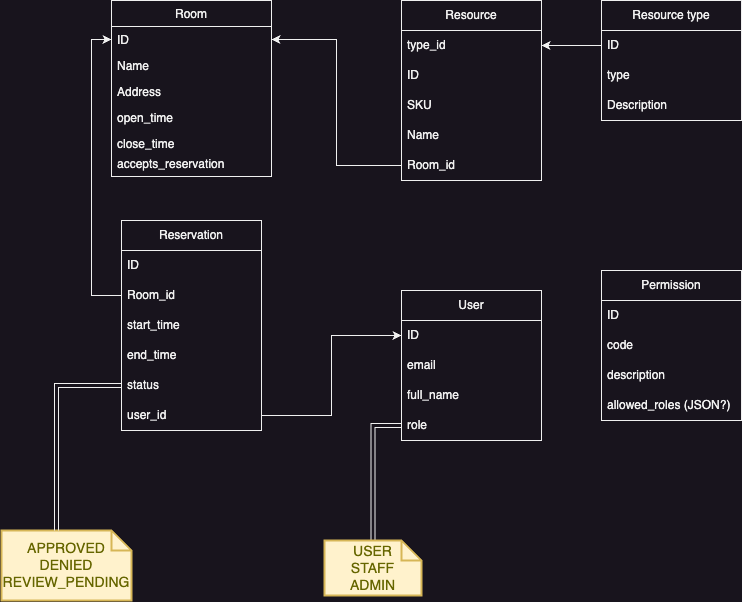

The diagram above was exported from draw.io. Its source (the exported page's mxGraphModel, read from the mxfile embedded in the PNG):
<mxGraphModel dx="2074" dy="1267" grid="1" gridSize="10" guides="1" tooltips="1" connect="1" arrows="1" fold="1" page="1" pageScale="1" pageWidth="827" pageHeight="1169" math="0" shadow="0">
  <root>
    <mxCell id="WIyWlLk6GJQsqaUBKTNV-0" />
    <mxCell id="WIyWlLk6GJQsqaUBKTNV-1" parent="WIyWlLk6GJQsqaUBKTNV-0" />
    <mxCell id="zkfFHV4jXpPFQw0GAbJ--0" value="Room" style="swimlane;fontStyle=0;align=center;verticalAlign=top;childLayout=stackLayout;horizontal=1;startSize=26;horizontalStack=0;resizeParent=1;resizeLast=0;collapsible=1;marginBottom=0;rounded=0;shadow=0;strokeWidth=1;" parent="WIyWlLk6GJQsqaUBKTNV-1" vertex="1">
      <mxGeometry x="120" y="80" width="160" height="176" as="geometry">
        <mxRectangle x="230" y="140" width="160" height="26" as="alternateBounds" />
      </mxGeometry>
    </mxCell>
    <mxCell id="zkfFHV4jXpPFQw0GAbJ--1" value="ID" style="text;align=left;verticalAlign=top;spacingLeft=4;spacingRight=4;overflow=hidden;rotatable=0;points=[[0,0.5],[1,0.5]];portConstraint=eastwest;" parent="zkfFHV4jXpPFQw0GAbJ--0" vertex="1">
      <mxGeometry y="26" width="160" height="26" as="geometry" />
    </mxCell>
    <mxCell id="zkfFHV4jXpPFQw0GAbJ--2" value="Name" style="text;align=left;verticalAlign=top;spacingLeft=4;spacingRight=4;overflow=hidden;rotatable=0;points=[[0,0.5],[1,0.5]];portConstraint=eastwest;rounded=0;shadow=0;html=0;" parent="zkfFHV4jXpPFQw0GAbJ--0" vertex="1">
      <mxGeometry y="52" width="160" height="26" as="geometry" />
    </mxCell>
    <mxCell id="zkfFHV4jXpPFQw0GAbJ--3" value="Address" style="text;align=left;verticalAlign=top;spacingLeft=4;spacingRight=4;overflow=hidden;rotatable=0;points=[[0,0.5],[1,0.5]];portConstraint=eastwest;rounded=0;shadow=0;html=0;" parent="zkfFHV4jXpPFQw0GAbJ--0" vertex="1">
      <mxGeometry y="78" width="160" height="26" as="geometry" />
    </mxCell>
    <mxCell id="c6MX5Jm36uoIwOyCMV_s-15" value="open_time" style="text;align=left;verticalAlign=top;spacingLeft=4;spacingRight=4;overflow=hidden;rotatable=0;points=[[0,0.5],[1,0.5]];portConstraint=eastwest;rounded=0;shadow=0;html=0;" vertex="1" parent="zkfFHV4jXpPFQw0GAbJ--0">
      <mxGeometry y="104" width="160" height="26" as="geometry" />
    </mxCell>
    <mxCell id="c6MX5Jm36uoIwOyCMV_s-16" value="close_time" style="text;align=left;verticalAlign=top;spacingLeft=4;spacingRight=4;overflow=hidden;rotatable=0;points=[[0,0.5],[1,0.5]];portConstraint=eastwest;rounded=0;shadow=0;html=0;" vertex="1" parent="zkfFHV4jXpPFQw0GAbJ--0">
      <mxGeometry y="130" width="160" height="20" as="geometry" />
    </mxCell>
    <mxCell id="_X7pfnl_EVZwebFAo0XA-1" value="accepts_reservation" style="text;align=left;verticalAlign=top;spacingLeft=4;spacingRight=4;overflow=hidden;rotatable=0;points=[[0,0.5],[1,0.5]];portConstraint=eastwest;rounded=0;shadow=0;html=0;" vertex="1" parent="zkfFHV4jXpPFQw0GAbJ--0">
      <mxGeometry y="150" width="160" height="26" as="geometry" />
    </mxCell>
    <mxCell id="c6MX5Jm36uoIwOyCMV_s-0" value="Resource" style="swimlane;fontStyle=0;childLayout=stackLayout;horizontal=1;startSize=30;horizontalStack=0;resizeParent=1;resizeParentMax=0;resizeLast=0;collapsible=1;marginBottom=0;whiteSpace=wrap;html=1;" vertex="1" parent="WIyWlLk6GJQsqaUBKTNV-1">
      <mxGeometry x="410" y="80" width="140" height="180" as="geometry">
        <mxRectangle x="430" y="270" width="90" height="30" as="alternateBounds" />
      </mxGeometry>
    </mxCell>
    <mxCell id="c6MX5Jm36uoIwOyCMV_s-1" value="type_id" style="text;strokeColor=none;fillColor=none;align=left;verticalAlign=middle;spacingLeft=4;spacingRight=4;overflow=hidden;points=[[0,0.5],[1,0.5]];portConstraint=eastwest;rotatable=0;whiteSpace=wrap;html=1;" vertex="1" parent="c6MX5Jm36uoIwOyCMV_s-0">
      <mxGeometry y="30" width="140" height="30" as="geometry" />
    </mxCell>
    <mxCell id="c6MX5Jm36uoIwOyCMV_s-2" value="ID" style="text;strokeColor=none;fillColor=none;align=left;verticalAlign=middle;spacingLeft=4;spacingRight=4;overflow=hidden;points=[[0,0.5],[1,0.5]];portConstraint=eastwest;rotatable=0;whiteSpace=wrap;html=1;" vertex="1" parent="c6MX5Jm36uoIwOyCMV_s-0">
      <mxGeometry y="60" width="140" height="30" as="geometry" />
    </mxCell>
    <object label="SKU" ID="" id="c6MX5Jm36uoIwOyCMV_s-3">
      <mxCell style="text;strokeColor=none;fillColor=none;align=left;verticalAlign=middle;spacingLeft=4;spacingRight=4;overflow=hidden;points=[[0,0.5],[1,0.5]];portConstraint=eastwest;rotatable=0;whiteSpace=wrap;html=1;" vertex="1" parent="c6MX5Jm36uoIwOyCMV_s-0">
        <mxGeometry y="90" width="140" height="30" as="geometry" />
      </mxCell>
    </object>
    <object label="Name" ID="" id="c6MX5Jm36uoIwOyCMV_s-5">
      <mxCell style="text;strokeColor=none;fillColor=none;align=left;verticalAlign=middle;spacingLeft=4;spacingRight=4;overflow=hidden;points=[[0,0.5],[1,0.5]];portConstraint=eastwest;rotatable=0;whiteSpace=wrap;html=1;" vertex="1" parent="c6MX5Jm36uoIwOyCMV_s-0">
        <mxGeometry y="120" width="140" height="30" as="geometry" />
      </mxCell>
    </object>
    <mxCell id="c6MX5Jm36uoIwOyCMV_s-13" value="Room_id" style="text;strokeColor=none;fillColor=none;align=left;verticalAlign=middle;spacingLeft=4;spacingRight=4;overflow=hidden;points=[[0,0.5],[1,0.5]];portConstraint=eastwest;rotatable=0;whiteSpace=wrap;html=1;" vertex="1" parent="c6MX5Jm36uoIwOyCMV_s-0">
      <mxGeometry y="150" width="140" height="30" as="geometry" />
    </mxCell>
    <mxCell id="c6MX5Jm36uoIwOyCMV_s-14" style="edgeStyle=orthogonalEdgeStyle;rounded=0;orthogonalLoop=1;jettySize=auto;html=1;exitX=0;exitY=0.5;exitDx=0;exitDy=0;entryX=1;entryY=0.5;entryDx=0;entryDy=0;" edge="1" parent="WIyWlLk6GJQsqaUBKTNV-1" source="c6MX5Jm36uoIwOyCMV_s-13" target="zkfFHV4jXpPFQw0GAbJ--1">
      <mxGeometry relative="1" as="geometry" />
    </mxCell>
    <mxCell id="c6MX5Jm36uoIwOyCMV_s-22" value="Reservation" style="swimlane;fontStyle=0;childLayout=stackLayout;horizontal=1;startSize=30;horizontalStack=0;resizeParent=1;resizeParentMax=0;resizeLast=0;collapsible=1;marginBottom=0;whiteSpace=wrap;html=1;" vertex="1" parent="WIyWlLk6GJQsqaUBKTNV-1">
      <mxGeometry x="130" y="300" width="140" height="210" as="geometry" />
    </mxCell>
    <mxCell id="c6MX5Jm36uoIwOyCMV_s-23" value="ID" style="text;strokeColor=none;fillColor=none;align=left;verticalAlign=middle;spacingLeft=4;spacingRight=4;overflow=hidden;points=[[0,0.5],[1,0.5]];portConstraint=eastwest;rotatable=0;whiteSpace=wrap;html=1;" vertex="1" parent="c6MX5Jm36uoIwOyCMV_s-22">
      <mxGeometry y="30" width="140" height="30" as="geometry" />
    </mxCell>
    <mxCell id="c6MX5Jm36uoIwOyCMV_s-24" value="Room_id" style="text;strokeColor=none;fillColor=none;align=left;verticalAlign=middle;spacingLeft=4;spacingRight=4;overflow=hidden;points=[[0,0.5],[1,0.5]];portConstraint=eastwest;rotatable=0;whiteSpace=wrap;html=1;" vertex="1" parent="c6MX5Jm36uoIwOyCMV_s-22">
      <mxGeometry y="60" width="140" height="30" as="geometry" />
    </mxCell>
    <mxCell id="c6MX5Jm36uoIwOyCMV_s-27" value="start_time" style="text;strokeColor=none;fillColor=none;align=left;verticalAlign=middle;spacingLeft=4;spacingRight=4;overflow=hidden;points=[[0,0.5],[1,0.5]];portConstraint=eastwest;rotatable=0;whiteSpace=wrap;html=1;" vertex="1" parent="c6MX5Jm36uoIwOyCMV_s-22">
      <mxGeometry y="90" width="140" height="30" as="geometry" />
    </mxCell>
    <mxCell id="c6MX5Jm36uoIwOyCMV_s-28" value="end_time" style="text;strokeColor=none;fillColor=none;align=left;verticalAlign=middle;spacingLeft=4;spacingRight=4;overflow=hidden;points=[[0,0.5],[1,0.5]];portConstraint=eastwest;rotatable=0;whiteSpace=wrap;html=1;" vertex="1" parent="c6MX5Jm36uoIwOyCMV_s-22">
      <mxGeometry y="120" width="140" height="30" as="geometry" />
    </mxCell>
    <mxCell id="c6MX5Jm36uoIwOyCMV_s-29" value="status" style="text;strokeColor=none;fillColor=none;align=left;verticalAlign=middle;spacingLeft=4;spacingRight=4;overflow=hidden;points=[[0,0.5],[1,0.5]];portConstraint=eastwest;rotatable=0;whiteSpace=wrap;html=1;" vertex="1" parent="c6MX5Jm36uoIwOyCMV_s-22">
      <mxGeometry y="150" width="140" height="30" as="geometry" />
    </mxCell>
    <mxCell id="c6MX5Jm36uoIwOyCMV_s-35" value="user_id" style="text;strokeColor=none;fillColor=none;align=left;verticalAlign=middle;spacingLeft=4;spacingRight=4;overflow=hidden;points=[[0,0.5],[1,0.5]];portConstraint=eastwest;rotatable=0;whiteSpace=wrap;html=1;" vertex="1" parent="c6MX5Jm36uoIwOyCMV_s-22">
      <mxGeometry y="180" width="140" height="30" as="geometry" />
    </mxCell>
    <mxCell id="c6MX5Jm36uoIwOyCMV_s-26" style="edgeStyle=orthogonalEdgeStyle;rounded=0;orthogonalLoop=1;jettySize=auto;html=1;entryX=0;entryY=0.5;entryDx=0;entryDy=0;" edge="1" parent="WIyWlLk6GJQsqaUBKTNV-1" source="c6MX5Jm36uoIwOyCMV_s-24" target="zkfFHV4jXpPFQw0GAbJ--1">
      <mxGeometry relative="1" as="geometry" />
    </mxCell>
    <mxCell id="c6MX5Jm36uoIwOyCMV_s-30" value="User" style="swimlane;fontStyle=0;childLayout=stackLayout;horizontal=1;startSize=30;horizontalStack=0;resizeParent=1;resizeParentMax=0;resizeLast=0;collapsible=1;marginBottom=0;whiteSpace=wrap;html=1;" vertex="1" parent="WIyWlLk6GJQsqaUBKTNV-1">
      <mxGeometry x="410" y="370" width="140" height="150" as="geometry" />
    </mxCell>
    <mxCell id="c6MX5Jm36uoIwOyCMV_s-31" value="ID" style="text;strokeColor=none;fillColor=none;align=left;verticalAlign=middle;spacingLeft=4;spacingRight=4;overflow=hidden;points=[[0,0.5],[1,0.5]];portConstraint=eastwest;rotatable=0;whiteSpace=wrap;html=1;" vertex="1" parent="c6MX5Jm36uoIwOyCMV_s-30">
      <mxGeometry y="30" width="140" height="30" as="geometry" />
    </mxCell>
    <mxCell id="c6MX5Jm36uoIwOyCMV_s-32" value="email" style="text;strokeColor=none;fillColor=none;align=left;verticalAlign=middle;spacingLeft=4;spacingRight=4;overflow=hidden;points=[[0,0.5],[1,0.5]];portConstraint=eastwest;rotatable=0;whiteSpace=wrap;html=1;" vertex="1" parent="c6MX5Jm36uoIwOyCMV_s-30">
      <mxGeometry y="60" width="140" height="30" as="geometry" />
    </mxCell>
    <mxCell id="c6MX5Jm36uoIwOyCMV_s-33" value="full_name" style="text;strokeColor=none;fillColor=none;align=left;verticalAlign=middle;spacingLeft=4;spacingRight=4;overflow=hidden;points=[[0,0.5],[1,0.5]];portConstraint=eastwest;rotatable=0;whiteSpace=wrap;html=1;" vertex="1" parent="c6MX5Jm36uoIwOyCMV_s-30">
      <mxGeometry y="90" width="140" height="30" as="geometry" />
    </mxCell>
    <mxCell id="c6MX5Jm36uoIwOyCMV_s-37" value="role" style="text;strokeColor=none;fillColor=none;align=left;verticalAlign=middle;spacingLeft=4;spacingRight=4;overflow=hidden;points=[[0,0.5],[1,0.5]];portConstraint=eastwest;rotatable=0;whiteSpace=wrap;html=1;" vertex="1" parent="c6MX5Jm36uoIwOyCMV_s-30">
      <mxGeometry y="120" width="140" height="30" as="geometry" />
    </mxCell>
    <mxCell id="c6MX5Jm36uoIwOyCMV_s-36" style="edgeStyle=orthogonalEdgeStyle;rounded=0;orthogonalLoop=1;jettySize=auto;html=1;exitX=1;exitY=0.5;exitDx=0;exitDy=0;entryX=0;entryY=0.5;entryDx=0;entryDy=0;" edge="1" parent="WIyWlLk6GJQsqaUBKTNV-1" source="c6MX5Jm36uoIwOyCMV_s-35" target="c6MX5Jm36uoIwOyCMV_s-31">
      <mxGeometry relative="1" as="geometry" />
    </mxCell>
    <mxCell id="B8yTy8F_inQEa9dZgEYF-2" value="Permission" style="swimlane;fontStyle=0;childLayout=stackLayout;horizontal=1;startSize=30;horizontalStack=0;resizeParent=1;resizeParentMax=0;resizeLast=0;collapsible=1;marginBottom=0;whiteSpace=wrap;html=1;" vertex="1" parent="WIyWlLk6GJQsqaUBKTNV-1">
      <mxGeometry x="610" y="350" width="140" height="150" as="geometry" />
    </mxCell>
    <mxCell id="B8yTy8F_inQEa9dZgEYF-3" value="ID" style="text;strokeColor=none;fillColor=none;align=left;verticalAlign=middle;spacingLeft=4;spacingRight=4;overflow=hidden;points=[[0,0.5],[1,0.5]];portConstraint=eastwest;rotatable=0;whiteSpace=wrap;html=1;" vertex="1" parent="B8yTy8F_inQEa9dZgEYF-2">
      <mxGeometry y="30" width="140" height="30" as="geometry" />
    </mxCell>
    <mxCell id="B8yTy8F_inQEa9dZgEYF-4" value="code" style="text;strokeColor=none;fillColor=none;align=left;verticalAlign=middle;spacingLeft=4;spacingRight=4;overflow=hidden;points=[[0,0.5],[1,0.5]];portConstraint=eastwest;rotatable=0;whiteSpace=wrap;html=1;" vertex="1" parent="B8yTy8F_inQEa9dZgEYF-2">
      <mxGeometry y="60" width="140" height="30" as="geometry" />
    </mxCell>
    <mxCell id="B8yTy8F_inQEa9dZgEYF-5" value="description" style="text;strokeColor=none;fillColor=none;align=left;verticalAlign=middle;spacingLeft=4;spacingRight=4;overflow=hidden;points=[[0,0.5],[1,0.5]];portConstraint=eastwest;rotatable=0;whiteSpace=wrap;html=1;" vertex="1" parent="B8yTy8F_inQEa9dZgEYF-2">
      <mxGeometry y="90" width="140" height="30" as="geometry" />
    </mxCell>
    <mxCell id="B8yTy8F_inQEa9dZgEYF-6" value="allowed_roles (JSON?)" style="text;strokeColor=none;fillColor=none;align=left;verticalAlign=middle;spacingLeft=4;spacingRight=4;overflow=hidden;points=[[0,0.5],[1,0.5]];portConstraint=eastwest;rotatable=0;whiteSpace=wrap;html=1;" vertex="1" parent="B8yTy8F_inQEa9dZgEYF-2">
      <mxGeometry y="120" width="140" height="30" as="geometry" />
    </mxCell>
    <mxCell id="3XjU-9w9F38XPgWx8_mN-0" value="APPROVED&lt;div&gt;DENIED&lt;/div&gt;&lt;div&gt;REVIEW_PENDING&lt;/div&gt;" style="shape=note;strokeWidth=2;fontSize=14;size=20;whiteSpace=wrap;html=1;fillColor=#fff2cc;strokeColor=#d6b656;fontColor=#666600;" vertex="1" parent="WIyWlLk6GJQsqaUBKTNV-1">
      <mxGeometry x="10" y="610" width="130" height="70" as="geometry" />
    </mxCell>
    <mxCell id="3XjU-9w9F38XPgWx8_mN-1" style="edgeStyle=orthogonalEdgeStyle;rounded=0;orthogonalLoop=1;jettySize=auto;html=1;entryX=0;entryY=0;entryDx=55;entryDy=0;entryPerimeter=0;shape=link;" edge="1" parent="WIyWlLk6GJQsqaUBKTNV-1" source="c6MX5Jm36uoIwOyCMV_s-29" target="3XjU-9w9F38XPgWx8_mN-0">
      <mxGeometry relative="1" as="geometry" />
    </mxCell>
    <mxCell id="3XjU-9w9F38XPgWx8_mN-3" style="edgeStyle=orthogonalEdgeStyle;rounded=0;orthogonalLoop=1;jettySize=auto;html=1;exitX=0.5;exitY=0;exitDx=0;exitDy=0;exitPerimeter=0;entryX=0;entryY=0.5;entryDx=0;entryDy=0;shape=link;" edge="1" parent="WIyWlLk6GJQsqaUBKTNV-1" source="3XjU-9w9F38XPgWx8_mN-2" target="c6MX5Jm36uoIwOyCMV_s-37">
      <mxGeometry relative="1" as="geometry" />
    </mxCell>
    <mxCell id="3XjU-9w9F38XPgWx8_mN-2" value="USER&lt;div&gt;STAFF&lt;/div&gt;&lt;div&gt;ADMIN&lt;/div&gt;" style="shape=note;strokeWidth=2;fontSize=14;size=20;whiteSpace=wrap;html=1;fillColor=#fff2cc;strokeColor=#d6b656;fontColor=#666600;" vertex="1" parent="WIyWlLk6GJQsqaUBKTNV-1">
      <mxGeometry x="333" y="620" width="97" height="55" as="geometry" />
    </mxCell>
    <mxCell id="vz52FQaph0CFfUyy2_EX-0" value="Resource type" style="swimlane;fontStyle=0;childLayout=stackLayout;horizontal=1;startSize=30;horizontalStack=0;resizeParent=1;resizeParentMax=0;resizeLast=0;collapsible=1;marginBottom=0;whiteSpace=wrap;html=1;" vertex="1" parent="WIyWlLk6GJQsqaUBKTNV-1">
      <mxGeometry x="610" y="80" width="140" height="120" as="geometry" />
    </mxCell>
    <mxCell id="vz52FQaph0CFfUyy2_EX-1" value="ID" style="text;strokeColor=none;fillColor=none;align=left;verticalAlign=middle;spacingLeft=4;spacingRight=4;overflow=hidden;points=[[0,0.5],[1,0.5]];portConstraint=eastwest;rotatable=0;whiteSpace=wrap;html=1;" vertex="1" parent="vz52FQaph0CFfUyy2_EX-0">
      <mxGeometry y="30" width="140" height="30" as="geometry" />
    </mxCell>
    <mxCell id="vz52FQaph0CFfUyy2_EX-2" value="type" style="text;strokeColor=none;fillColor=none;align=left;verticalAlign=middle;spacingLeft=4;spacingRight=4;overflow=hidden;points=[[0,0.5],[1,0.5]];portConstraint=eastwest;rotatable=0;whiteSpace=wrap;html=1;" vertex="1" parent="vz52FQaph0CFfUyy2_EX-0">
      <mxGeometry y="60" width="140" height="30" as="geometry" />
    </mxCell>
    <mxCell id="vz52FQaph0CFfUyy2_EX-3" value="Description" style="text;strokeColor=none;fillColor=none;align=left;verticalAlign=middle;spacingLeft=4;spacingRight=4;overflow=hidden;points=[[0,0.5],[1,0.5]];portConstraint=eastwest;rotatable=0;whiteSpace=wrap;html=1;" vertex="1" parent="vz52FQaph0CFfUyy2_EX-0">
      <mxGeometry y="90" width="140" height="30" as="geometry" />
    </mxCell>
    <mxCell id="vz52FQaph0CFfUyy2_EX-4" style="edgeStyle=orthogonalEdgeStyle;rounded=0;orthogonalLoop=1;jettySize=auto;html=1;" edge="1" parent="WIyWlLk6GJQsqaUBKTNV-1" source="vz52FQaph0CFfUyy2_EX-1" target="c6MX5Jm36uoIwOyCMV_s-1">
      <mxGeometry relative="1" as="geometry" />
    </mxCell>
  </root>
</mxGraphModel>